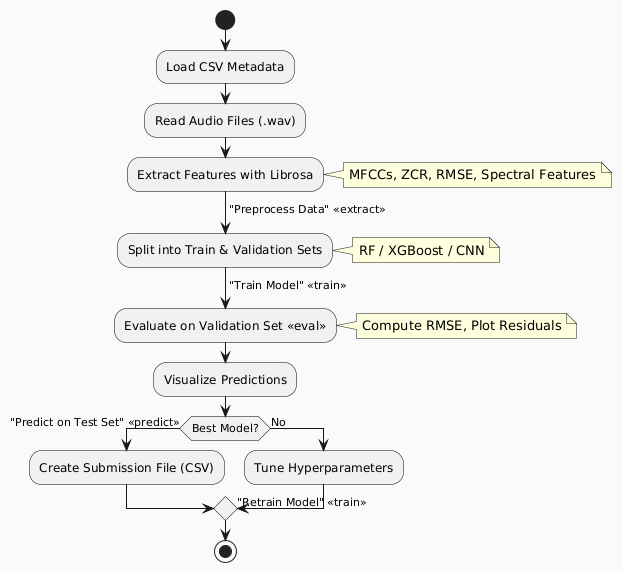

The diagram above was rendered by PlantUML. Its source (embedded in the PNG):
@startuml
skinparam backgroundColor #FAFAFA
skinparam activity {
  BackgroundColor<<extract>> #CDEBFF
  BackgroundColor<<train>> #D5E8D4
  BackgroundColor<<eval>> #FFF2CC
  BackgroundColor<<predict>> #F8CECC
  BorderColor Black
}

start

:Load CSV Metadata;
:Read Audio Files (.wav);
:Extract Features with Librosa;
note right
  MFCCs, ZCR, RMSE, Spectral Features
end note
-> "Preprocess Data" <<extract>>;

:Split into Train & Validation Sets;
-> "Train Model" <<train>>;
note right
  RF / XGBoost / CNN
end note

:Evaluate on Validation Set <<eval>>;
note right
  Compute RMSE, Plot Residuals
end note

:Visualize Predictions;
if (Best Model?) then (Yes)
  -> "Predict on Test Set" <<predict>>;
  :Create Submission File (CSV);
else (No)
  :Tune Hyperparameters;
  -> "Retrain Model" <<train>>;
endif

stop
@enduml